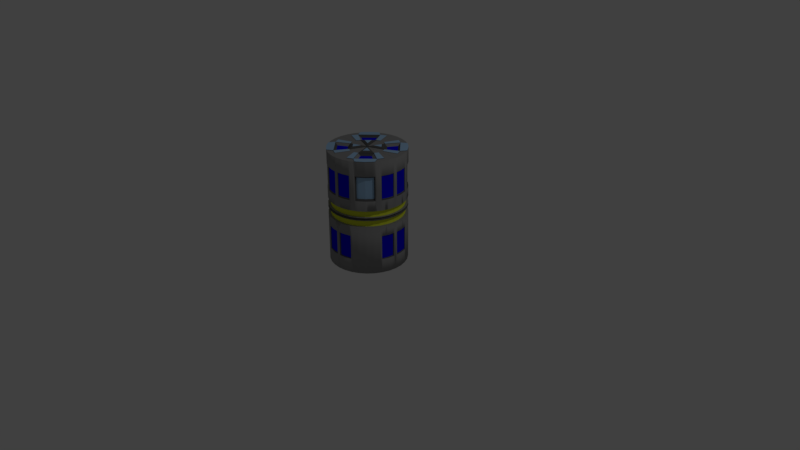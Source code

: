# Source: Barrell.blend  (saved by Blender 2.78.0; exported with 4.5.12 LTS)
import bpy
from mathutils import Matrix  # noqa: F401  (used for matrix-valued properties, if any)

bpy.ops.wm.read_factory_settings(use_empty=True)
scene = bpy.context.scene
scene.name = 'Scene'

# ---- collections
col_collection_1 = bpy.data.collections.new('Collection 1'); scene.collection.children.link(col_collection_1)

# ---- materials (node trees are filled in below, after node groups)
mat_barrellmain = bpy.data.materials.new('BarrellMain')
mat_barrellmain.alpha_threshold = 0.0
mat_barrellmain.use_transparent_shadow = False
mat_barrellmain.diffuse_color = (0.2874, 0.2874, 0.2874, 1.0)
mat_barrellmain.roughness = 0.5
mat_barrelllightblue = bpy.data.materials.new('BarrellLightBLue')
mat_barrelllightblue.alpha_threshold = 0.0
mat_barrelllightblue.use_transparent_shadow = False
mat_barrelllightblue.diffuse_color = (0.3553, 0.5605, 0.8, 1.0)
mat_barrelllightblue.roughness = 0.5
mat_barrelldarkblue = bpy.data.materials.new('BarrellDarkBlue')
mat_barrelldarkblue.alpha_threshold = 0.0
mat_barrelldarkblue.use_transparent_shadow = False
mat_barrelldarkblue.diffuse_color = (0.003436, 0.0, 0.8, 1.0)
mat_barrelldarkblue.roughness = 0.5
mat_barrellyellow = bpy.data.materials.new('BarrellYellow')
mat_barrellyellow.alpha_threshold = 0.0
mat_barrellyellow.use_transparent_shadow = False
mat_barrellyellow.diffuse_color = (0.7249, 0.8, 0.04352, 1.0)
mat_barrellyellow.roughness = 0.5
mat_barrellframe = bpy.data.materials.new('BarrellFrame')
mat_barrellframe.alpha_threshold = 0.0
mat_barrellframe.use_transparent_shadow = False
mat_barrellframe.diffuse_color = (0.1065, 0.1065, 0.1065, 1.0)
mat_barrellframe.roughness = 0.5

# ---- material node trees

# ---- world
world_world = bpy.data.worlds.new('World'); scene.world = world_world
world_world.color = (0.05088, 0.05088, 0.05088)
world_world.use_sun_shadow = False
world_world.sun_shadow_jitter_overblur = 0.0
world_world.cycles.sampling_method = 'MANUAL'

# ---- cameras
cam_camera = bpy.data.cameras.new('Camera')
cam_camera.clip_end = 100.0
cam_camera.lens = 35.0
cam_camera.sensor_width = 32.0
cam_camera.sensor_height = 18.0
cam_camera.ortho_scale = 7.314
cam_camera.dof.focus_distance = 0.0
cam_camera.dof.aperture_fstop = 128.0

# ---- lights
light_lamp = bpy.data.lights.new('Lamp', 'POINT')
light_lamp.transmission_factor = 0.0
light_lamp.cutoff_distance = 30.0
light_lamp.energy = 100.0
light_lamp.shadow_buffer_clip_start = 1.001
light_lamp.shadow_soft_size = 0.1
light_lamp.shadow_maximum_resolution = 0.006
light_lamp.use_absolute_resolution = True

# ---- meshes
me_cylinder = bpy.data.meshes.new('Cylinder')
me_cylinder.from_pydata([(-1.35e-07, -0.9991, -0.01797), (-1.35e-07, -0.9991, 2.982), (-0.1951, -0.9799, -0.01797), (-0.1951, -0.9799, 2.982), (-0.3827, -0.923, -0.01797), (-0.3827, -0.923, 2.982), (-0.5556, -0.8306, -0.01797), (-0.5556, -0.8306, 2.982), (-0.7071, -0.7063, -0.01797), (-0.7071, -0.7063, 2.982), (-0.8315, -0.5547, -0.01797), (-0.8315, -0.5547, 2.982), (-0.9239, -0.3818, -0.01797), (-0.9239, -0.3818, 2.982), (-0.9808, -0.1942, -0.01797), (-0.9808, -0.1942, 2.982), (-1.0, 0.0008527, -0.01797), (-1.0, 0.0008527, 2.982), (1.631e-07, 0.0008523, 2.982), (0.0, 0.0, 0.0), (0.02825, -0.9709, 1.482), (-0.09755, -0.9895, -0.01797), (-0.09755, -0.9895, 2.982), (-0.1668, -0.9517, 1.482), (-0.2889, -0.9515, -0.01797), (-0.2889, -0.9515, 2.982), (-0.3544, -0.8948, 1.482), (-0.4691, -0.8768, -0.01797), (-0.4691, -0.8768, 2.982), (-0.5273, -0.8024, 1.482), (-0.6313, -0.7684, -0.01797), (-0.6313, -0.7684, 2.982), (-0.6789, -0.678, 1.482), (-0.7693, -0.6305, -0.01797), (-0.7693, -0.6305, 2.982), (-0.8032, -0.5265, 1.482), (-0.8777, -0.4683, -0.01797), (-0.8777, -0.4683, 2.982), (-0.8956, -0.3536, 1.482), (-0.9523, -0.288, -0.01797), (-0.9523, -0.288, 2.982), (-0.9525, -0.166, 1.482), (-0.9904, -0.09669, -0.01797), (-0.9904, -0.09669, 2.982), (-0.9718, 0.0291, 1.482), (-0.5, 0.0008525, 2.982), (-1.575e-08, -0.4991, 2.982), (-8.139e-08, -0.4996, 0.0), (-0.5, 0.0004264, 0.0), (-0.9621, -0.06844, 1.482), (-0.9241, -0.2598, 1.482), (-0.8494, -0.44, 1.482), (-0.741, -0.6022, 1.482), (-0.6031, -0.7402, 1.482), (-0.4409, -0.8486, 1.482), (-0.2606, -0.9232, 1.482), (-0.0693, -0.9613, 1.482), (-1.35e-07, -0.9991, 0.732), (-0.1463, -0.9847, -0.01797), (-0.04877, -0.9943, 2.982), (-0.9175, -0.3334, 0.9941), (-0.3358, -0.9373, -0.01797), (-0.242, -0.9657, 2.982), (-0.3827, -0.923, 0.732), (-0.5123, -0.8537, -0.01797), (-0.4259, -0.8999, 2.982), (-0.5556, -0.8306, 0.732), (-0.6692, -0.7373, -0.01797), (-0.5935, -0.7995, 2.982), (-0.7071, -0.7063, 0.732), (-0.8004, -0.5926, -0.01797), (-0.7382, -0.6684, 2.982), (-0.8315, -0.5547, 0.732), (-0.9008, -0.4251, -0.01797), (-0.8546, -0.5115, 2.982), (-0.9239, -0.3818, 0.732), (-0.9666, -0.2411, -0.01797), (-0.9381, -0.3349, 2.982), (-0.364, -0.9137, 2.249), (-0.9952, -0.04792, -0.01797), (-0.9856, -0.1455, 2.982), (-1.0, 0.0008527, 0.732), (-1.35e-07, -0.9991, 2.232), (-0.04877, -0.9943, -0.01797), (-0.1463, -0.9847, 2.982), (-0.3566, -0.9102, 0.9946), (-0.242, -0.9657, -0.01797), (-0.3358, -0.9373, 2.982), (-0.3827, -0.923, 2.232), (-0.4259, -0.8999, -0.01797), (-0.5123, -0.8537, 2.982), (-0.5935, -0.7995, -0.01797), (-0.6692, -0.7373, 2.982), (-0.7382, -0.6684, -0.01797), (-0.8004, -0.5926, 2.982), (-0.8546, -0.5115, -0.01797), (-0.9008, -0.4251, 2.982), (-0.9239, -0.3818, 2.232), (-0.9381, -0.3349, -0.01797), (-0.9666, -0.2411, 2.982), (-0.06401, -0.9662, 0.3769), (-0.9856, -0.1455, -0.01797), (-0.9952, -0.04792, 2.982), (-1.0, 0.0008527, 2.232), (-0.9669, -0.01967, 1.482), (-0.9573, -0.1172, 1.482), (-0.376, -0.9086, 0.7363), (-0.98, -0.05636, 2.594), (-0.9383, -0.2129, 1.482), (-0.9099, -0.3067, 1.482), (-0.06197, -0.9677, 0.7349), (-0.9651, -0.08587, 0.9899), (-0.8725, -0.3968, 1.482), (-0.8263, -0.4832, 1.482), (-0.8777, -0.4683, 0.732), (-0.8777, -0.4683, 2.232), (-0.7721, -0.5644, 1.482), (-0.71, -0.6401, 1.482), (-0.7693, -0.6305, 0.732), (-0.641, -0.7091, 1.482), (-0.5652, -0.7713, 1.482), (-0.6313, -0.7684, 0.732), (-0.4841, -0.8255, 1.482), (-0.3977, -0.8717, 1.482), (-0.4691, -0.8768, 0.732), (-0.4691, -0.8768, 2.232), (-0.3075, -0.909, 1.482), (-0.2137, -0.9375, 1.482), (-0.9366, -0.2666, 0.9928), (-0.1096, -0.9624, 0.9902), (-0.1181, -0.9565, 1.482), (-0.02053, -0.9661, 1.482), (-0.2232, -0.9484, 0.9919), (-0.1244, -0.9726, 2.594), (-0.04877, -0.9943, 2.232), (-0.04877, -0.9943, 0.732), (-0.3342, -0.9166, 0.9941), (-0.1782, -0.9567, 0.9912), (-0.9302, -0.2888, 0.9932), (-0.9594, -0.1544, 0.9909), (-0.4259, -0.8999, 2.232), (-0.4259, -0.8999, 0.732), (-0.5123, -0.8537, 0.732), (-0.5935, -0.7995, 0.732), (-0.6692, -0.7373, 0.732), (-0.7382, -0.6684, 0.732), (-0.8004, -0.5926, 0.732), (-0.8546, -0.5115, 2.232), (-0.8546, -0.5115, 0.732), (-0.9008, -0.4251, 0.732), (-0.98, -0.05636, 2.004), (-0.06393, -0.9662, 0.9896), (-0.9145, -0.3631, 2.249), (-0.3791, -0.9037, 0.3714), (-0.9095, -0.3751, 0.7363), (-0.9952, -0.04792, 0.732), (-0.9952, -0.04792, 2.232), (-0.364, -0.9137, 2.004), (-0.9008, -0.4251, 2.232), (-0.5123, -0.8537, 2.232), (-0.1324, -0.9605, 0.9905), (-0.9493, -0.2224, 0.9919), (-1.35e-07, -0.9991, 1.445), (-0.1951, -0.9799, 1.445), (-0.3827, -0.923, 1.445), (-0.5556, -0.8306, 1.445), (-0.7071, -0.7063, 1.445), (-0.8315, -0.5547, 1.445), (-0.9239, -0.3818, 1.445), (-0.9808, -0.1942, 1.445), (-1.0, 0.0008527, 1.445), (-0.9904, -0.09669, 1.445), (-0.9523, -0.288, 1.445), (-0.8777, -0.4683, 1.445), (-0.7693, -0.6305, 1.445), (-0.6313, -0.7684, 1.445), (-0.4691, -0.8768, 1.445), (-0.2889, -0.9515, 1.445), (-0.09755, -0.9895, 1.445), (-0.04877, -0.9943, 1.445), (-0.1463, -0.9847, 1.445), (-0.242, -0.9657, 1.445), (-0.3358, -0.9373, 1.445), (-0.4259, -0.8999, 1.445), (-0.5123, -0.8537, 1.445), (-0.5935, -0.7995, 1.445), (-0.6692, -0.7373, 1.445), (-0.7382, -0.6684, 1.445), (-0.8004, -0.5926, 1.445), (-0.8546, -0.5115, 1.445), (-0.9008, -0.4251, 1.445), (-0.9381, -0.3349, 1.445), (-0.9666, -0.2411, 1.445), (-0.9856, -0.1455, 1.445), (-0.9952, -0.04792, 1.445), (-1.35e-07, -0.9991, 1.52), (-0.1951, -0.9799, 1.52), (-0.3827, -0.923, 1.52), (-0.5556, -0.8306, 1.52), (-0.7071, -0.7063, 1.52), (-0.8315, -0.5547, 1.52), (-0.9239, -0.3818, 1.52), (-0.9808, -0.1942, 1.52), (-1.0, 0.0008527, 1.52), (-0.9904, -0.09669, 1.52), (-0.9523, -0.288, 1.52), (-0.8777, -0.4683, 1.52), (-0.7693, -0.6305, 1.52), (-0.6313, -0.7684, 1.52), (-0.4691, -0.8768, 1.52), (-0.2889, -0.9515, 1.52), (-0.09755, -0.9895, 1.52), (-0.04877, -0.9943, 1.52), (-0.242, -0.9657, 1.52), (-0.4259, -0.8999, 1.52), (-0.5935, -0.7995, 1.52), (-0.7382, -0.6684, 1.52), (-0.8546, -0.5115, 1.52), (-0.9381, -0.3349, 1.52), (-0.9856, -0.1455, 1.52), (-0.9952, -0.04792, 1.52), (-0.9666, -0.2411, 1.52), (-0.9008, -0.4251, 1.52), (-0.8004, -0.5926, 1.52), (-0.6692, -0.7373, 1.52), (-0.5123, -0.8537, 1.52), (-0.3358, -0.9373, 1.52), (-0.1463, -0.9847, 1.52), (-1.35e-07, -0.9991, 1.266), (-0.1951, -0.9799, 1.266), (-0.3827, -0.923, 1.266), (-0.5556, -0.8306, 1.266), (-0.7071, -0.7063, 1.266), (-0.8315, -0.5547, 1.266), (-0.9239, -0.3818, 1.266), (-0.9808, -0.1942, 1.266), (-1.0, 0.0008527, 1.266), (-0.9904, -0.09669, 1.266), (-0.9523, -0.288, 1.266), (-0.8777, -0.4683, 1.266), (-0.7693, -0.6305, 1.266), (-0.6313, -0.7684, 1.266), (-0.4691, -0.8768, 1.266), (-0.2889, -0.9515, 1.266), (-0.09755, -0.9895, 1.266), (-0.04877, -0.9943, 1.266), (-0.1463, -0.9847, 1.266), (-0.242, -0.9657, 1.266), (-0.3358, -0.9373, 1.266), (-0.4259, -0.8999, 1.266), (-0.5123, -0.8537, 1.266), (-0.5935, -0.7995, 1.266), (-0.6692, -0.7373, 1.266), (-0.7382, -0.6684, 1.266), (-0.8004, -0.5926, 1.266), (-0.8546, -0.5115, 1.266), (-0.9008, -0.4251, 1.266), (-0.9381, -0.3349, 1.266), (-0.9666, -0.2411, 1.266), (-0.9856, -0.1455, 1.266), (-0.9952, -0.04792, 1.266), (-1.35e-07, -0.9991, 1.698), (-0.1951, -0.9799, 1.698), (-0.3827, -0.923, 1.698), (-0.5556, -0.8306, 1.698), (-0.7071, -0.7063, 1.698), (-0.8315, -0.5547, 1.698), (-0.9239, -0.3818, 1.698), (-0.9808, -0.1942, 1.698), (-1.0, 0.0008527, 1.698), (-0.9904, -0.09669, 1.698), (-0.9523, -0.288, 1.698), (-0.8777, -0.4683, 1.698), (-0.7693, -0.6305, 1.698), (-0.6313, -0.7684, 1.698), (-0.4691, -0.8768, 1.698), (-0.2889, -0.9515, 1.698), (-0.09755, -0.9895, 1.698), (-0.04877, -0.9943, 1.698), (-0.242, -0.9657, 1.698), (-0.4259, -0.8999, 1.698), (-0.5935, -0.7995, 1.698), (-0.7382, -0.6684, 1.698), (-0.8546, -0.5115, 1.698), (-0.9381, -0.3349, 1.698), (-0.9856, -0.1455, 1.698), (-0.9952, -0.04792, 1.698), (-0.9666, -0.2411, 1.698), (-0.9008, -0.4251, 1.698), (-0.8004, -0.5926, 1.698), (-0.6692, -0.7373, 1.698), (-0.5123, -0.8537, 1.698), (-0.3358, -0.9373, 1.698), (-0.1463, -0.9847, 1.698), (-1.35e-07, -0.9991, 1.445), (-0.1951, -0.9799, 1.445), (-0.3827, -0.923, 1.445), (-0.5556, -0.8306, 1.445), (-0.7071, -0.7063, 1.445), (-0.8315, -0.5547, 1.445), (-0.9239, -0.3818, 1.445), (-0.9808, -0.1942, 1.445), (-1.0, 0.0008527, 1.445), (-0.9904, -0.09669, 1.445), (-0.9523, -0.288, 1.445), (-0.8777, -0.4683, 1.445), (-0.7693, -0.6305, 1.445), (-0.6313, -0.7684, 1.445), (-0.4691, -0.8768, 1.445), (-0.2889, -0.9515, 1.445), (-0.09755, -0.9895, 1.445), (-0.04877, -0.9943, 1.445), (-0.1463, -0.9847, 1.445), (-0.242, -0.9657, 1.445), (-0.3358, -0.9373, 1.445), (-0.4259, -0.8999, 1.445), (-0.5123, -0.8537, 1.445), (-0.5935, -0.7995, 1.445), (-0.6692, -0.7373, 1.445), (-0.7382, -0.6684, 1.445), (-0.8004, -0.5926, 1.445), (-0.8546, -0.5115, 1.445), (-0.9008, -0.4251, 1.445), (-0.9381, -0.3349, 1.445), (-0.9666, -0.2411, 1.445), (-0.9856, -0.1455, 1.445), (-0.9952, -0.04792, 1.445), (-1.35e-07, -0.9991, 1.52), (-0.1951, -0.9799, 1.52), (-0.3827, -0.923, 1.52), (-0.5556, -0.8306, 1.52), (-0.7071, -0.7063, 1.52), (-0.8315, -0.5547, 1.52), (-0.9239, -0.3818, 1.52), (-0.9808, -0.1942, 1.52), (-1.0, 0.0008527, 1.52), (-0.9904, -0.09669, 1.52), (-0.9523, -0.288, 1.52), (-0.8777, -0.4683, 1.52), (-0.7693, -0.6305, 1.52), (-0.6313, -0.7684, 1.52), (-0.4691, -0.8768, 1.52), (-0.2889, -0.9515, 1.52), (-0.09755, -0.9895, 1.52), (-0.04877, -0.9943, 1.52), (-0.242, -0.9657, 1.52), (-0.4259, -0.8999, 1.52), (-0.5935, -0.7995, 1.52), (-0.7382, -0.6684, 1.52), (-0.8546, -0.5115, 1.52), (-0.9381, -0.3349, 1.52), (-0.9856, -0.1455, 1.52), (-0.9952, -0.04792, 1.52), (-0.9666, -0.2411, 1.52), (-0.9008, -0.4251, 1.52), (-0.8004, -0.5926, 1.52), (-0.6692, -0.7373, 1.52), (-0.5123, -0.8537, 1.52), (-0.3358, -0.9373, 1.52), (-0.1463, -0.9847, 1.52), (-1.35e-07, -0.9991, 1.266), (-0.1951, -0.9799, 1.266), (-0.3827, -0.923, 1.266), (-0.5556, -0.8306, 1.266), (-0.7071, -0.7063, 1.266), (-0.8315, -0.5547, 1.266), (-0.9239, -0.3818, 1.266), (-0.9808, -0.1942, 1.266), (-1.0, 0.0008527, 1.266), (-0.9904, -0.09669, 1.266), (-0.9523, -0.288, 1.266), (-0.8777, -0.4683, 1.266), (-0.7693, -0.6305, 1.266), (-0.6313, -0.7684, 1.266), (-0.4691, -0.8768, 1.266), (-0.2889, -0.9515, 1.266), (-0.09755, -0.9895, 1.266), (-0.04877, -0.9943, 1.266), (-0.1463, -0.9847, 1.266), (-0.242, -0.9657, 1.266), (-0.3358, -0.9373, 1.266), (-0.4259, -0.8999, 1.266), (-0.5123, -0.8537, 1.266), (-0.5935, -0.7995, 1.266), (-0.6692, -0.7373, 1.266), (-0.7382, -0.6684, 1.266), (-0.8004, -0.5926, 1.266), (-0.8546, -0.5115, 1.266), (-0.9008, -0.4251, 1.266), (-0.9381, -0.3349, 1.266), (-0.9666, -0.2411, 1.266), (-0.9856, -0.1455, 1.266), (-0.9952, -0.04792, 1.266), (-1.35e-07, -0.9991, 1.698), (-0.1951, -0.9799, 1.698), (-0.3827, -0.923, 1.698), (-0.5556, -0.8306, 1.698), (-0.7071, -0.7063, 1.698), (-0.8315, -0.5547, 1.698), (-0.9239, -0.3818, 1.698), (-0.9808, -0.1942, 1.698), (-1.0, 0.0008527, 1.698), (-0.9904, -0.09669, 1.698), (-0.9523, -0.288, 1.698), (-0.8777, -0.4683, 1.698), (-0.7693, -0.6305, 1.698), (-0.6313, -0.7684, 1.698), (-0.4691, -0.8768, 1.698), (-0.2889, -0.9515, 1.698), (-0.09755, -0.9895, 1.698), (-0.04877, -0.9943, 1.698), (-0.242, -0.9657, 1.698), (-0.4259, -0.8999, 1.698), (-0.5935, -0.7995, 1.698), (-0.7382, -0.6684, 1.698), (-0.8546, -0.5115, 1.698), (-0.9381, -0.3349, 1.698), (-0.9856, -0.1455, 1.698), (-0.9952, -0.04792, 1.698), (-0.9666, -0.2411, 1.698), (-0.9008, -0.4251, 1.698), (-0.8004, -0.5926, 1.698), (-0.6692, -0.7373, 1.698), (-0.5123, -0.8537, 1.698), (-0.3358, -0.9373, 1.698), (-0.1463, -0.9847, 1.698), (-0.9251, -0.09027, 1.445), (-0.9299, -0.04149, 1.445), (-0.9165, -0.1814, 1.445), (-0.9203, -0.139, 1.445), (-0.8896, -0.269, 1.445), (-0.9038, -0.2221, 1.445), (-0.8633, -0.3567, 1.445), (-0.8754, -0.3159, 1.445), (-0.8198, -0.4374, 1.445), (-0.8429, -0.3941, 1.445), (-0.777, -0.5183, 1.445), (-0.7967, -0.4806, 1.445), (-0.7186, -0.5889, 1.445), (-0.7497, -0.551, 1.445), (-0.6607, -0.6599, 1.445), (-0.6875, -0.6268, 1.445), (-0.5897, -0.7177, 1.445), (-0.6276, -0.6867, 1.445), (-0.5191, -0.7761, 1.445), (-0.5519, -0.7488, 1.445), (-0.4382, -0.819, 1.445), (-0.4814, -0.7959, 1.445), (-0.3576, -0.8624, 1.445), (-0.395, -0.8421, 1.445), (-0.2699, -0.8887, 1.445), (-0.3168, -0.8745, 1.445), (-0.1823, -0.9156, 1.445), (-0.223, -0.903, 1.445), (-0.09112, -0.9243, 1.445), (-0.1399, -0.9195, 1.445), (0.006427, -0.9339, 1.445), (-0.04235, -0.9291, 1.445), (-0.9347, 0.00728, 1.445), (0.006427, -0.9339, 1.698), (0.006427, -0.9339, 1.52), (-0.1823, -0.9156, 1.698), (-0.1823, -0.9156, 1.52), (-0.3576, -0.8624, 1.698), (-0.3576, -0.8624, 1.52), (-0.5191, -0.7761, 1.698), (-0.5191, -0.7761, 1.52), (-0.6607, -0.6599, 1.698), (-0.6607, -0.6599, 1.52), (-0.777, -0.5183, 1.698), (-0.777, -0.5183, 1.52), (-0.8633, -0.3567, 1.698), (-0.8633, -0.3567, 1.52), (-0.9165, -0.1814, 1.698), (-0.9165, -0.1814, 1.52), (-0.9347, 0.00728, 1.698), (-0.9347, 0.00728, 1.52), (-0.9251, -0.09027, 1.698), (-0.9251, -0.09027, 1.52), (-0.8896, -0.269, 1.698), (-0.8896, -0.269, 1.52), (-0.8198, -0.4374, 1.698), (-0.8198, -0.4374, 1.52), (-0.7186, -0.5889, 1.698), (-0.7186, -0.5889, 1.52), (-0.5897, -0.7177, 1.698), (-0.5897, -0.7177, 1.52), (-0.4382, -0.819, 1.698), (-0.4382, -0.819, 1.52), (-0.2699, -0.8887, 1.698), (-0.2699, -0.8887, 1.52), (-0.09112, -0.9243, 1.698), (-0.09112, -0.9243, 1.52), (-0.04235, -0.9291, 1.698), (-0.04235, -0.9291, 1.52), (-0.223, -0.903, 1.698), (-0.223, -0.903, 1.52), (-0.395, -0.8421, 1.698), (-0.395, -0.8421, 1.52), (-0.5519, -0.7488, 1.698), (-0.5519, -0.7488, 1.52), (-0.6875, -0.6268, 1.698), (-0.6875, -0.6268, 1.52), (-0.7967, -0.4806, 1.698), (-0.7967, -0.4806, 1.52), (-0.8754, -0.3159, 1.698), (-0.8754, -0.3159, 1.52), (-0.9203, -0.139, 1.698), (-0.9203, -0.139, 1.52), (-0.9299, -0.04149, 1.698), (-0.9299, -0.04149, 1.52), (-0.9038, -0.2221, 1.698), (-0.9038, -0.2221, 1.52), (-0.8429, -0.3941, 1.698), (-0.8429, -0.3941, 1.52), (-0.7497, -0.551, 1.698), (-0.7497, -0.551, 1.52), (-0.6276, -0.6867, 1.698), (-0.6276, -0.6867, 1.52), (-0.4814, -0.7959, 1.698), (-0.4814, -0.7959, 1.52), (-0.3168, -0.8745, 1.698), (-0.3168, -0.8745, 1.52), (-0.1399, -0.9195, 1.698), (-0.1399, -0.9195, 1.52), (0.006427, -0.9339, 1.266), (-0.1823, -0.9156, 1.266), (-0.3576, -0.8624, 1.266), (-0.5191, -0.7761, 1.266), (-0.6607, -0.6599, 1.266), (-0.777, -0.5183, 1.266), (-0.8633, -0.3567, 1.266), (-0.9165, -0.1814, 1.266), (-0.9347, 0.00728, 1.266), (-0.9251, -0.09027, 1.266), (-0.8896, -0.269, 1.266), (-0.8198, -0.4374, 1.266), (-0.7186, -0.5889, 1.266), (-0.5897, -0.7177, 1.266), (-0.4382, -0.819, 1.266), (-0.2699, -0.8887, 1.266), (-0.09112, -0.9243, 1.266), (-0.04235, -0.9291, 1.266), (-0.1399, -0.9195, 1.266), (-0.223, -0.903, 1.266), (-0.3168, -0.8745, 1.266), (-0.395, -0.8421, 1.266), (-0.4814, -0.7959, 1.266), (-0.5519, -0.7488, 1.266), (-0.6276, -0.6867, 1.266), (-0.6875, -0.6268, 1.266), (-0.7497, -0.551, 1.266), (-0.7967, -0.4806, 1.266), (-0.8429, -0.3941, 1.266), (-0.8754, -0.3159, 1.266), (-0.9038, -0.2221, 1.266), (-0.9203, -0.139, 1.266), (-0.9299, -0.04149, 1.266), (-0.1707, -0.9823, -0.01797), (-0.1951, -0.9799, 0.357), (-0.3592, -0.9301, -0.01797), (-0.2185, -0.9728, 2.982), (-0.3827, -0.923, 0.357), (-0.9239, -0.3818, 0.357), (-0.9737, -0.2177, -0.01797), (-0.931, -0.3584, 2.982), (-0.9808, -0.1942, 0.357), (-0.9832, -0.1699, 2.982), (-0.07316, -0.9919, -0.01797), (-0.1219, -0.9871, 2.982), (-0.2654, -0.9586, -0.01797), (-0.3123, -0.9444, 2.982), (-0.9452, -0.3115, -0.01797), (-0.9594, -0.2646, 2.982), (-0.988, -0.1211, -0.01797), (-0.9928, -0.07231, 2.982), (-0.9904, -0.09669, 0.357), (-0.9523, -0.288, 0.357), (-0.2889, -0.9515, 0.357), (-0.09755, -0.9895, 0.357), (-0.1219, -0.9871, -0.01797), (-0.07316, -0.9919, 2.982), (-0.1951, -0.9799, 0.9992), (-0.3123, -0.9444, -0.01797), (-0.2654, -0.9586, 2.982), (-0.3827, -0.923, 0.9992), (-0.9239, -0.3818, 0.9992), (-0.9594, -0.2646, -0.01797), (-0.9452, -0.3115, 2.982), (-0.9808, -0.1942, 0.9992), (-0.9928, -0.07231, -0.01797), (-0.988, -0.1211, 2.982), (-0.1707, -0.9823, 2.982), (-0.1951, -0.9799, 2.607), (-0.2185, -0.9728, -0.01797), (-0.3592, -0.9301, 2.982), (-0.3827, -0.923, 2.607), (-0.9239, -0.3818, 2.607), (-0.931, -0.3584, -0.01797), (-0.9737, -0.2177, 2.982), (-0.9808, -0.1942, 2.607), (-0.9832, -0.1699, -0.01797), (-0.9904, -0.09669, 0.9992), (-0.9904, -0.09669, 2.607), (-0.9523, -0.288, 0.9992), (-0.9523, -0.288, 2.607), (-0.2889, -0.9515, 0.9992), (-0.2889, -0.9515, 2.607), (-0.09755, -0.9895, 0.9992), (-0.09755, -0.9895, 2.607), (-0.1468, -0.9704, 2.594), (-0.04877, -0.9943, 2.607), (-0.2453, -0.9421, 0.9923), (-0.04877, -0.9943, 0.357), (-0.04877, -0.9943, 0.9992), (-0.3119, -0.923, 0.9936), (-0.2897, -0.9293, 0.9932), (-0.1463, -0.9847, 0.357), (-0.1463, -0.9847, 0.9992), (-0.08673, -0.9643, 0.9899), (-0.2675, -0.9357, 0.9928), (-0.242, -0.9657, 2.607), (-0.9429, -0.2445, 0.9923), (-0.9111, -0.3557, 0.9946), (-0.242, -0.9657, 0.357), (-0.242, -0.9657, 0.9992), (-0.9575, -0.1774, 0.9912), (-0.9556, -0.2003, 0.9915), (-0.3358, -0.9373, 0.357), (-0.3358, -0.9373, 0.9992), (-0.9632, -0.1087, 0.9902), (-0.9145, -0.3631, 2.004), (-0.9381, -0.3349, 2.607), (-0.9671, -0.06308, 0.9896), (-0.05721, -0.9792, 2.594), (-0.9381, -0.3349, 0.357), (-0.9381, -0.3349, 0.9992), (-0.9145, -0.3631, 2.594), (-0.05721, -0.9792, 2.249), (-0.9666, -0.2411, 0.357), (-0.9666, -0.2411, 0.9992), (-0.98, -0.05636, 2.249), (-0.9045, -0.3782, 0.3714), (-0.9856, -0.1455, 2.607), (-0.9047, -0.3781, 0.9951), (-0.364, -0.9137, 2.594), (-0.9856, -0.1455, 0.357), (-0.9856, -0.1455, 0.9992), (-0.379, -0.9038, 0.9951), (-0.9952, -0.04792, 0.357), (-0.9952, -0.04792, 0.9992), (-0.9685, -0.06112, 0.7349), (-0.9952, -0.04792, 2.607), (-0.967, -0.06315, 0.3769), (-0.05721, -0.9792, 2.004), (-0.9666, -0.2411, 2.607), (-0.2012, -0.9548, 0.9915), (-0.1553, -0.9586, 0.9909), (-0.3358, -0.9373, 2.607), (-0.9238, -0.3111, 0.9936), (-0.9613, -0.1316, 0.9905), (-0.1463, -0.9847, 2.607), (-0.988, -0.1211, 1.266), (-0.9737, -0.2177, 1.266), (-0.9452, -0.3115, 1.266), (-0.3592, -0.9301, 1.266), (-0.2654, -0.9586, 1.266), (-0.1707, -0.9823, 1.266), (-0.07316, -0.9919, 1.266), (-0.1219, -0.9871, 1.266), (-0.2185, -0.9728, 1.266), (-0.3123, -0.9444, 1.266), (-0.931, -0.3584, 1.266), (-0.9594, -0.2646, 1.266), (-0.9832, -0.1699, 1.266), (-0.9928, -0.07231, 1.266), (-0.1951, -0.9799, 1.965), (-0.3827, -0.923, 1.965), (-0.9239, -0.3818, 1.965), (-0.9808, -0.1942, 1.965), (-0.9904, -0.09669, 1.965), (-0.9523, -0.288, 1.965), (-0.2889, -0.9515, 1.965), (-0.09755, -0.9895, 1.965), (-0.04877, -0.9943, 1.965), (-0.242, -0.9657, 1.965), (-0.9381, -0.3349, 1.965), (-0.9856, -0.1455, 1.965), (-0.9952, -0.04792, 1.965), (-0.9666, -0.2411, 1.965), (-0.3358, -0.9373, 1.965), (-0.1463, -0.9847, 1.965), (-0.1219, -0.9871, 1.698), (-0.1707, -0.9823, 1.698), (-0.3123, -0.9444, 1.698), (-0.3592, -0.9301, 1.698), (-0.9594, -0.2646, 1.698), (-0.9737, -0.2177, 1.698), (-0.9928, -0.07231, 1.698), (-0.9832, -0.1699, 1.698), (-0.988, -0.1211, 1.698), (-0.931, -0.3584, 1.698), (-0.9452, -0.3115, 1.698), (-0.2185, -0.9728, 1.698), (-0.2654, -0.9586, 1.698), (-0.07316, -0.9919, 1.698), (-0.9928, -0.07231, 0.9992), (-0.9832, -0.1699, 0.9992), (-0.9594, -0.2646, 0.9992), (-0.931, -0.3584, 0.9992), (-0.3123, -0.9444, 0.9992), (-0.2185, -0.9728, 0.9992), (-0.1219, -0.9871, 0.9992), (-0.07316, -0.9919, 0.9992), (-0.1707, -0.9823, 0.9992), (-0.2654, -0.9586, 0.9992), (-0.3592, -0.9301, 0.9992), (-0.9452, -0.3115, 0.9992), (-0.9737, -0.2177, 0.9992), (-0.988, -0.1211, 0.9992), (-0.1219, -0.9871, 2.607), (-0.1219, -0.9871, 1.965), (-0.1707, -0.9823, 1.965), (-0.3123, -0.9444, 2.607), (-0.3123, -0.9444, 1.965), (-0.3592, -0.9301, 1.965), (-0.9594, -0.2646, 2.607), (-0.9594, -0.2646, 1.965), (-0.9737, -0.2177, 1.965), (-0.9928, -0.07231, 2.607), (-0.9928, -0.07231, 1.965), (-0.9928, -0.07231, 0.357), (-0.9832, -0.1699, 0.357), (-0.988, -0.1211, 0.357), (-0.9832, -0.1699, 2.607), (-0.9832, -0.1699, 1.965), (-0.988, -0.1211, 1.965), (-0.9594, -0.2646, 0.357), (-0.9737, -0.2177, 0.357), (-0.931, -0.3584, 0.357), (-0.9452, -0.3115, 0.357), (-0.931, -0.3584, 2.607), (-0.931, -0.3584, 1.965), (-0.9452, -0.3115, 1.965), (-0.3123, -0.9444, 0.357), (-0.3592, -0.9301, 0.357), (-0.2185, -0.9728, 0.357), (-0.2654, -0.9586, 0.357), (-0.2185, -0.9728, 2.607), (-0.2185, -0.9728, 1.965), (-0.2654, -0.9586, 1.965), (-0.1219, -0.9871, 0.357), (-0.1707, -0.9823, 0.357), (-0.07316, -0.9919, 0.357), (-0.07316, -0.9919, 1.965), (-0.07316, -0.9919, 2.607), (-0.2654, -0.9586, 2.607), (-0.9452, -0.3115, 2.607), (-0.988, -0.1211, 2.607), (-0.9737, -0.2177, 2.607), (-0.3592, -0.9301, 2.607), (-0.1707, -0.9823, 2.607), (-0.102, -0.9748, 2.594), (-0.1244, -0.9726, 2.004), (-0.1468, -0.9704, 2.004), (-0.102, -0.9748, 2.004), (-0.1692, -0.9681, 2.004), (-0.1916, -0.9659, 2.004), (-0.2994, -0.9333, 2.594), (-0.3209, -0.9267, 2.594), (-0.2778, -0.9398, 2.594), (-0.2994, -0.9333, 2.004), (-0.3209, -0.9267, 2.004), (-0.2778, -0.9398, 2.004), (-0.3424, -0.9202, 2.004), (-0.9472, -0.2554, 2.594), (-0.9537, -0.2339, 2.594), (-0.9406, -0.277, 2.594), (-0.9472, -0.2554, 2.004), (-0.9537, -0.2339, 2.004), (-0.9406, -0.277, 2.004), (-0.9603, -0.2123, 2.004), (-0.9668, -0.1908, 2.004), (-0.9778, -0.07876, 2.594), (-0.9756, -0.1012, 2.594), (-0.9778, -0.07876, 2.004), (-0.9756, -0.1012, 2.004), (-0.9651, -0.08595, 0.3766), (-0.9632, -0.1088, 0.3763), (-0.9574, -0.1775, 0.3753), (-0.9593, -0.1545, 0.3756), (-0.9555, -0.2004, 0.375), (-0.9612, -0.1316, 0.376), (-0.969, -0.1684, 2.594), (-0.9712, -0.146, 2.594), (-0.9668, -0.1908, 2.594), (-0.969, -0.1684, 2.004), (-0.9712, -0.146, 2.004), (-0.9734, -0.1236, 2.004), (-0.9365, -0.2667, 0.3737), (-0.9428, -0.2446, 0.3742), (-0.9301, -0.2889, 0.3733), (-0.9492, -0.2225, 0.3746), (-0.9109, -0.3558, 0.3719), (-0.9173, -0.3335, 0.3724), (-0.9237, -0.3112, 0.3728), (-0.921, -0.3416, 2.594), (-0.9276, -0.32, 2.594), (-0.921, -0.3416, 2.004), (-0.9276, -0.32, 2.004), (-0.9341, -0.2985, 2.004), (-0.312, -0.9229, 0.3728), (-0.3343, -0.9165, 0.3724), (-0.2898, -0.9292, 0.3733), (-0.3567, -0.9101, 0.3719), (-0.2233, -0.9483, 0.3746), (-0.2454, -0.942, 0.3742), (-0.2013, -0.9547, 0.375), (-0.2676, -0.9356, 0.3737), (-0.2132, -0.9594, 2.594), (-0.2347, -0.9529, 2.594), (-0.1916, -0.9659, 2.594), (-0.2132, -0.9594, 2.004), (-0.2347, -0.9529, 2.004), (-0.2563, -0.9463, 2.004), (-0.1325, -0.9604, 0.376), (-0.1554, -0.9585, 0.3756), (-0.1096, -0.9623, 0.3763), (-0.1783, -0.9566, 0.3753), (-0.0868, -0.9642, 0.3766), (-0.07961, -0.977, 2.004), (-0.07961, -0.977, 2.594), (-0.2563, -0.9463, 2.594), (-0.9341, -0.2985, 2.594), (-0.9734, -0.1236, 2.594), (-0.9603, -0.2123, 2.594), (-0.3424, -0.9202, 2.594), (-0.1692, -0.9681, 2.594), (-0.5745, -0.8151, 2.982), (-0.7227, -0.6873, 2.982), (-0.843, -0.5331, 2.982), (-0.6503, -0.7529, 2.982), (-0.7848, -0.6115, 2.982), (-0.6124, -0.784, 2.982), (-0.7537, -0.6494, 2.982), (-0.534, -0.8422, 2.982), (-0.5556, -0.8306, 2.607), (-0.6882, -0.7218, 2.982), (-0.7071, -0.7063, 2.607), (-0.8159, -0.5737, 2.982), (-0.8315, -0.5547, 2.607), (-0.7693, -0.6305, 2.607), (-0.6313, -0.7684, 2.607), (-0.5935, -0.7995, 2.607), (-0.7382, -0.6684, 2.607), (-0.8546, -0.5115, 2.607), (-0.8004, -0.5926, 2.607), (-0.6692, -0.7373, 2.607), (-0.5123, -0.8537, 2.607), (-0.5556, -0.8306, 1.965), (-0.7071, -0.7063, 1.965), (-0.8315, -0.5547, 1.965), (-0.7693, -0.6305, 1.965), (-0.6313, -0.7684, 1.965), (-0.5935, -0.7995, 1.965), (-0.7382, -0.6684, 1.965), (-0.8546, -0.5115, 1.965), (-0.8004, -0.5926, 1.965), (-0.6692, -0.7373, 1.965), (-0.5123, -0.8537, 1.965), (-0.534, -0.8422, 1.698), (-0.6503, -0.7529, 1.698), (-0.6882, -0.7218, 1.698), (-0.7848, -0.6115, 1.698), (-0.8159, -0.5737, 1.698), (-0.843, -0.5331, 1.698), (-0.7227, -0.6873, 1.698), (-0.7537, -0.6494, 1.698), (-0.5745, -0.8151, 1.698), (-0.6124, -0.784, 1.698), (-0.534, -0.8422, 1.965), (-0.6503, -0.7529, 2.607), (-0.6503, -0.7529, 1.965), (-0.6882, -0.7218, 1.965), (-0.7848, -0.6115, 2.607), (-0.7848, -0.6115, 1.965), (-0.8159, -0.5737, 1.965), (-0.843, -0.5331, 2.607), (-0.843, -0.5331, 1.965), (-0.7227, -0.6873, 2.607), (-0.7227, -0.6873, 1.965), (-0.7537, -0.6494, 1.965), (-0.5745, -0.8151, 2.607), (-0.5745, -0.8151, 1.965), (-0.6124, -0.784, 1.965), (-0.6124, -0.784, 2.607), (-0.7537, -0.6494, 2.607), (-0.8159, -0.5737, 2.607), (-0.6882, -0.7218, 2.607), (-0.534, -0.8422, 2.607), (-0.5381, -0.7747, 2.56), (-0.5381, -0.7747, 2.237), (-0.6685, -0.6677, 2.56), (-0.6685, -0.6677, 2.237), (-0.7756, -0.5373, 2.56), (-0.7756, -0.5373, 2.237), (-0.722, -0.6025, 2.56), (-0.722, -0.6025, 2.237), (-0.6033, -0.7212, 2.56), (-0.6033, -0.7212, 2.237), (-0.587, -0.7346, 2.237), (-0.5544, -0.7613, 2.237), (-0.5707, -0.748, 2.237), (-0.5707, -0.748, 2.56), (-0.7087, -0.6188, 2.237), (-0.6819, -0.6514, 2.237), (-0.6953, -0.6351, 2.237), (-0.6953, -0.6351, 2.56), (-0.7855, -0.5187, 2.237), (-0.7954, -0.5001, 2.237), (-0.7954, -0.5001, 2.56), (-0.7622, -0.5536, 2.237), (-0.7354, -0.5862, 2.237), (-0.7488, -0.5699, 2.237), (-0.7488, -0.5699, 2.56), (-0.6522, -0.6811, 2.237), (-0.6196, -0.7078, 2.237), (-0.6359, -0.6944, 2.237), (-0.6359, -0.6944, 2.56), (-0.5195, -0.7846, 2.237), (-0.5009, -0.7946, 2.56), (-0.5009, -0.7946, 2.237), (-0.5381, -0.7747, 2.007), (-0.6685, -0.6677, 2.007), (-0.7756, -0.5373, 2.007), (-0.722, -0.6025, 2.007), (-0.6033, -0.7212, 2.007), (-0.5707, -0.748, 2.007), (-0.6953, -0.6351, 2.007), (-0.7954, -0.5001, 2.007), (-0.7488, -0.5699, 2.007), (-0.6359, -0.6944, 2.007), (-0.5009, -0.7946, 2.007), (-0.5195, -0.7846, 2.007), (-0.6196, -0.7078, 2.56), (-0.6196, -0.7078, 2.007), (-0.6522, -0.6811, 2.007), (-0.7354, -0.5862, 2.56), (-0.7354, -0.5862, 2.007), (-0.7622, -0.5536, 2.007), (-0.7855, -0.5187, 2.56), (-0.7855, -0.5187, 2.007), (-0.6819, -0.6514, 2.56), (-0.6819, -0.6514, 2.007), (-0.7087, -0.6188, 2.007), (-0.5544, -0.7613, 2.56), (-0.5544, -0.7613, 2.007), (-0.587, -0.7346, 2.007), (-0.587, -0.7346, 2.56), (-0.7087, -0.6188, 2.56), (-0.7622, -0.5536, 2.56), (-0.6522, -0.6811, 2.56), (-0.5195, -0.7846, 2.56), (-0.4861, -0.06682, 2.982), (-0.4325, -0.1671, 2.982), (-0.1679, -0.4317, 2.982), (-0.06767, -0.4852, 2.982), (-0.75, 0.0008526, 2.982), (-7.536e-08, -0.7491, 2.982), (-0.7629, -0.3651, 2.982), (-0.2156, -0.8424, 2.982), (-0.8432, -0.2148, 2.982), (-0.366, -0.762, 2.982), (-0.385, -0.667, 2.93), (-0.2439, -0.4316, 2.93), (-0.4325, -0.243, 2.93), (-0.6679, -0.3842, 2.93), (-0.5745, -0.8151, 2.994), (-0.5556, -0.8306, 2.994), (-0.7227, -0.6873, 2.994), (-0.7071, -0.7063, 2.994), (-0.843, -0.5331, 2.994), (-0.8315, -0.5547, 2.994), (-0.6503, -0.7529, 2.994), (-0.6313, -0.7684, 2.994), (-0.7848, -0.6115, 2.994), (-0.7693, -0.6305, 2.994), (-0.6124, -0.784, 2.994), (-0.5935, -0.7995, 2.994), (-0.7537, -0.6494, 2.994), (-0.7382, -0.6684, 2.994), (-0.534, -0.8422, 2.994), (-0.5123, -0.8537, 2.994), (-0.6882, -0.7218, 2.994), (-0.6692, -0.7373, 2.994), (-0.8159, -0.5737, 2.994), (-0.8004, -0.5926, 2.994), (-0.8546, -0.5115, 2.994), (-0.7629, -0.3651, 2.994), (-0.1679, -0.4317, 2.994), (1.631e-07, 0.0008523, 2.994), (-0.8432, -0.2148, 2.994), (-0.4861, -0.06682, 2.994), (-0.4325, -0.1671, 2.994), (-0.366, -0.762, 2.994), (-0.06767, -0.4852, 2.994), (-0.2156, -0.8424, 2.994), (-0.1849, -0.3095, 3.021), (-0.1052, -0.1044, 3.021), (-0.3103, -0.184, 3.021)], [], [(761, 592, 3, 593), (760, 595, 5, 596), (899, 845, 7, 846), (898, 847, 9, 848), (897, 849, 11, 850), (158, 96, 13, 597, 97), (759, 599, 15, 600), (156, 652, 102, 17, 103), (968, 46, 966, 970), (16, 48, 19, 47, 0, 83, 568, 21, 580, 58, 558, 2, 594, 86, 570, 24, 583, 61, 560, 4, 89, 27, 64, 6, 91, 30, 67, 8, 93, 33, 70, 10, 95, 36, 73, 12, 598, 98, 572, 39, 587, 76, 564, 14, 601, 101, 574, 42, 590, 79), (194, 104, 44, 170), (193, 105, 49, 171), (758, 591, 43, 603), (192, 108, 41, 169), (191, 109, 50, 172), (757, 588, 40, 605), (190, 112, 38, 168), (189, 113, 51, 173), (147, 855, 74, 37, 115), (188, 116, 35, 167), (187, 117, 52, 174), (896, 844, 34, 851), (186, 119, 32, 166), (185, 120, 53, 175), (895, 843, 31, 852), (184, 122, 29, 165), (183, 123, 54, 176), (140, 65, 28, 125), (182, 126, 26, 164), (181, 127, 55, 177), (756, 584, 25, 607), (180, 130, 23, 163), (179, 131, 56, 178), (755, 581, 22, 609), (759, 600, 795, 835), (261, 82, 134, 684, 278), (82, 1, 59, 611, 134), (621, 756, 832, 820), (0, 57, 135, 613, 83), (162, 20, 131, 179), (742, 678, 631, 808), (636, 717, 659, 60), (178, 56, 130, 180), (632, 757, 833, 807), (646, 732, 789, 790), (748, 561, 62, 621), (597, 741, 806, 637), (629, 716, 85, 136), (163, 23, 127, 181), (761, 593, 821, 837), (625, 715, 620, 612), (177, 55, 126, 182), (280, 140, 125, 275), (263, 677, 88, 140, 280), (88, 596, 5, 65, 140), (89, 141, 124, 27), (4, 562, 63, 141, 89), (164, 26, 123, 183), (64, 142, 66, 6), (27, 124, 142, 64), (176, 54, 122, 184), (856, 897, 960, 924), (867, 885, 948, 940), (892, 838, 68, 853), (91, 143, 121, 30), (6, 66, 143, 91), (165, 29, 120, 185), (67, 144, 69, 8), (30, 121, 144, 67), (175, 53, 119, 186), (888, 861, 934, 951), (897, 850, 904, 960), (889, 839, 71, 854), (93, 145, 118, 33), (8, 69, 145, 93), (166, 32, 117, 187), (70, 146, 72, 10), (33, 118, 146, 70), (174, 52, 116, 188), (283, 866, 147, 115, 272), (890, 860, 933, 953), (887, 840, 74, 855), (95, 148, 114, 36), (10, 72, 148, 95), (167, 35, 113, 189), (73, 149, 75, 563, 12), (36, 114, 149, 73), (173, 51, 112, 190), (740, 635, 804, 805), (689, 727, 778, 779), (741, 565, 77, 632), (596, 88, 78, 645), (724, 682, 773, 771), (168, 38, 109, 191), (685, 749, 822, 823), (582, 711, 132, 656), (172, 50, 108, 192), (725, 690, 772, 774), (751, 579, 827, 825), (734, 567, 80, 643), (593, 748, 819, 821), (723, 658, 769, 768), (169, 41, 105, 193), (79, 649, 155, 81, 16), (780, 810, 809, 808, 631, 152, 637, 806, 807, 833, 777, 775, 776, 835, 795, 793, 794, 834, 784, 783, 107, 641, 150, 785, 786, 798, 797, 796, 782, 781, 779, 778), (171, 49, 104, 194), (286, 688, 156, 103, 269), (735, 679, 782, 796), (729, 575, 102, 652), (635, 739, 803, 804), (752, 617, 826, 828), (726, 573, 99, 655), (288, 158, 97, 678, 267), (272, 115, 158, 288), (115, 37, 96, 158), (866, 888, 951, 939), (865, 890, 953, 938), (884, 842, 94, 856), (852, 881, 944, 908), (893, 859, 932, 956), (881, 841, 92, 857), (159, 858, 930, 931), (275, 125, 159, 869, 291), (125, 28, 90, 858, 159), (748, 621, 820, 819), (731, 576, 788, 787), (723, 571, 87, 658), (758, 603, 784, 834), (720, 661, 610, 133), (720, 569, 84, 661), (198, 225, 520, 466), (279, 704, 276, 489, 495), (181, 177, 450, 453), (225, 209, 488, 520), (262, 703, 279, 495, 461), (180, 163, 452, 455), (197, 226, 522, 464), (280, 275, 487, 497), (179, 178, 454, 457), (226, 210, 490, 522), (263, 280, 497, 463), (162, 179, 457, 456), (196, 227, 524, 462), (281, 879, 274, 485, 499), (178, 180, 455, 454), (227, 211, 492, 524), (264, 878, 281, 499, 465), (163, 181, 453, 452), (282, 877, 273, 483, 501), (177, 182, 451, 450), (265, 876, 282, 501, 467), (164, 183, 449, 448), (283, 272, 481, 503), (176, 184, 447, 446), (266, 875, 283, 503, 469), (165, 185, 445, 444), (284, 702, 271, 479, 505), (175, 186, 443, 442), (267, 701, 284, 505, 471), (166, 187, 441, 440), (260, 675, 237, 534, 557), (285, 700, 270, 477, 507), (56, 211, 227, 130), (130, 227, 196, 23), (55, 210, 226, 126), (126, 226, 197, 26), (54, 209, 225, 122), (122, 225, 198, 29), (53, 208, 224, 119), (119, 224, 199, 32), (52, 207, 223, 116), (116, 223, 200, 35), (51, 206, 222, 112), (112, 222, 201, 38), (50, 205, 221, 108), (108, 221, 202, 41), (49, 204, 220, 104), (104, 220, 203, 44), (41, 202, 219, 105), (105, 219, 204, 49), (38, 201, 218, 109), (109, 218, 205, 50), (35, 200, 217, 113), (113, 217, 206, 51), (32, 199, 216, 117), (117, 216, 207, 52), (29, 198, 215, 120), (120, 215, 208, 53), (26, 197, 214, 123), (123, 214, 209, 54), (23, 196, 213, 127), (127, 213, 210, 55), (20, 195, 212, 131), (131, 212, 211, 56), (155, 650, 260, 236, 81), (719, 662, 237, 602), (718, 663, 235, 589), (717, 664, 238, 604), (149, 256, 234, 586, 75), (148, 255, 239, 114), (146, 254, 233, 72), (145, 253, 240, 118), (144, 252, 232, 69), (143, 251, 241, 121), (142, 250, 231, 66), (141, 249, 242, 124), (716, 665, 230, 585), (715, 666, 243, 606), (714, 667, 229, 582), (713, 668, 244, 608), (57, 228, 245, 614, 135), (712, 669, 246, 618), (711, 670, 247, 625), (710, 671, 248, 629), (63, 585, 230, 249, 141), (124, 242, 250, 142), (66, 231, 251, 143), (121, 241, 252, 144), (69, 232, 253, 145), (118, 240, 254, 146), (72, 233, 255, 148), (114, 239, 256, 149), (709, 672, 257, 636), (708, 673, 258, 640), (707, 674, 259, 647), (706, 675, 260, 650), (174, 188, 439, 438), (259, 674, 235, 532, 556), (268, 699, 285, 507, 473), (167, 189, 437, 436), (258, 673, 238, 535, 555), (286, 269, 475, 509), (173, 190, 435, 434), (257, 672, 234, 531, 554), (270, 698, 286, 509, 477), (168, 191, 433, 432), (256, 239, 536, 553), (287, 697, 268, 473, 511), (606, 710, 615, 616), (172, 192, 431, 430), (255, 233, 530, 552), (271, 696, 287, 511, 479), (169, 193, 429, 428), (254, 240, 537, 551), (288, 267, 471, 513), (171, 194, 427, 426), (253, 232, 529, 550), (272, 288, 513, 481), (252, 241, 538, 549), (289, 874, 266, 469, 515), (251, 231, 528, 548), (273, 873, 289, 515, 483), (250, 242, 539, 547), (290, 872, 265, 467, 517), (249, 230, 527, 546), (274, 871, 290, 517, 485), (248, 671, 243, 540, 545), (291, 870, 264, 465, 519), (264, 870, 291, 423, 396), (248, 671, 243, 375, 380), (290, 871, 274, 406, 422), (249, 230, 362, 381), (265, 872, 290, 422, 397), (250, 242, 374, 382), (289, 873, 273, 405, 421), (251, 231, 363, 383), (266, 874, 289, 421, 398), (252, 241, 373, 384), (288, 272, 404, 420), (253, 232, 364, 385), (194, 171, 303, 326), (267, 288, 420, 399), (254, 240, 372, 386), (193, 169, 301, 325), (287, 696, 271, 403, 419), (255, 233, 365, 387), (192, 172, 304, 324), (268, 697, 287, 419, 400), (256, 239, 371, 388), (191, 168, 300, 323), (286, 698, 270, 402, 418), (257, 672, 234, 366, 389), (190, 173, 305, 322), (269, 286, 418, 401), (258, 673, 238, 370, 390), (189, 167, 299, 321), (285, 699, 268, 400, 417), (259, 674, 235, 367, 391), (188, 174, 306, 320), (270, 700, 285, 417, 402), (260, 675, 237, 369, 392), (187, 166, 298, 319), (284, 701, 267, 399, 416), (186, 175, 307, 318), (271, 702, 284, 416, 403), (185, 165, 297, 317), (283, 875, 266, 398, 415), (184, 176, 308, 316), (272, 283, 415, 404), (183, 164, 296, 315), (282, 876, 265, 397, 414), (182, 177, 309, 314), (273, 877, 282, 414, 405), (181, 163, 295, 313), (281, 878, 264, 396, 413), (227, 211, 343, 359), (180, 178, 310, 312), (274, 879, 281, 413, 406), (196, 227, 359, 328), (179, 162, 294, 311), (280, 263, 395, 412), (226, 210, 342, 358), (178, 179, 311, 310), (275, 280, 412, 407), (197, 226, 358, 329), (163, 180, 312, 295), (279, 703, 262, 394, 411), (225, 209, 341, 357), (177, 181, 313, 309), (276, 704, 279, 411, 408), (198, 225, 357, 330), (164, 182, 314, 296), (278, 261, 393, 410), (224, 208, 340, 356), (176, 183, 315, 308), (277, 705, 278, 410, 409), (199, 224, 356, 331), (165, 184, 316, 297), (223, 207, 339, 355), (175, 185, 317, 307), (200, 223, 355, 332), (166, 186, 318, 298), (222, 206, 338, 354), (174, 187, 319, 306), (201, 222, 354, 333), (167, 188, 320, 299), (221, 205, 337, 353), (173, 189, 321, 305), (202, 221, 353, 334), (168, 190, 322, 300), (236, 260, 392, 368), (220, 204, 336, 352), (172, 191, 323, 304), (237, 662, 259, 391, 369), (203, 220, 352, 335), (169, 192, 324, 301), (235, 663, 258, 390, 367), (219, 202, 334, 351), (171, 193, 325, 303), (238, 664, 257, 389, 370), (204, 219, 351, 336), (170, 194, 326, 302), (234, 256, 388, 366), (218, 201, 333, 350), (239, 255, 387, 371), (205, 218, 350, 337), (233, 254, 386, 365), (217, 200, 332, 349), (240, 253, 385, 372), (206, 217, 349, 338), (232, 252, 384, 364), (216, 199, 331, 348), (241, 251, 383, 373), (207, 216, 348, 339), (231, 250, 382, 363), (215, 198, 330, 347), (242, 249, 381, 374), (208, 215, 347, 340), (230, 665, 248, 380, 362), (214, 197, 329, 346), (243, 666, 247, 379, 375), (209, 214, 346, 341), (293, 692, 277, 409, 425), (229, 667, 246, 378, 361), (213, 196, 328, 345), (262, 693, 293, 425, 394), (244, 668, 245, 377, 376), (210, 213, 345, 342), (292, 694, 276, 408, 424), (245, 228, 360, 377), (212, 195, 327, 344), (263, 695, 292, 424, 395), (246, 669, 244, 376, 378), (211, 212, 344, 343), (291, 275, 407, 423), (247, 670, 229, 361, 379), (534, 426, 427, 557), (532, 428, 429, 556), (535, 430, 431, 555), (531, 432, 433, 554), (536, 434, 435, 553), (530, 436, 437, 552), (537, 438, 439, 551), (529, 440, 441, 550), (538, 442, 443, 549), (528, 444, 445, 548), (539, 446, 447, 547), (527, 448, 449, 546), (540, 450, 451, 545), (526, 452, 453, 544), (541, 454, 455, 543), (525, 456, 457, 542), (542, 457, 454, 541), (543, 455, 452, 526), (544, 453, 450, 540), (545, 451, 448, 527), (546, 449, 446, 539), (547, 447, 444, 528), (548, 445, 442, 538), (549, 443, 440, 529), (550, 441, 438, 537), (551, 439, 436, 530), (552, 437, 434, 536), (553, 435, 432, 531), (554, 433, 430, 535), (555, 431, 428, 532), (556, 429, 426, 534), (557, 427, 458, 533), (492, 491, 523, 524), (524, 523, 461, 462), (490, 489, 521, 522), (522, 521, 463, 464), (488, 487, 519, 520), (520, 519, 465, 466), (486, 485, 517, 518), (518, 517, 467, 468), (484, 483, 515, 516), (516, 515, 469, 470), (482, 481, 513, 514), (514, 513, 471, 472), (480, 479, 511, 512), (512, 511, 473, 474), (478, 477, 509, 510), (510, 509, 475, 476), (474, 473, 507, 508), (508, 507, 477, 478), (472, 471, 505, 506), (506, 505, 479, 480), (470, 469, 503, 504), (504, 503, 481, 482), (468, 467, 501, 502), (502, 501, 483, 484), (466, 465, 499, 500), (500, 499, 485, 486), (464, 463, 497, 498), (498, 497, 487, 488), (462, 461, 495, 496), (496, 495, 489, 490), (460, 459, 493, 494), (494, 493, 491, 492), (182, 164, 448, 451), (261, 278, 493, 459), (224, 208, 486, 518), (183, 176, 446, 449), (278, 705, 277, 491, 493), (199, 224, 518, 468), (184, 165, 444, 447), (223, 207, 484, 516), (185, 175, 442, 445), (200, 223, 516, 470), (186, 166, 440, 443), (222, 206, 482, 514), (187, 174, 438, 441), (201, 222, 514, 472), (188, 167, 436, 439), (221, 205, 480, 512), (189, 173, 434, 437), (202, 221, 512, 474), (190, 168, 432, 435), (236, 260, 557, 533), (220, 204, 478, 510), (191, 172, 430, 433), (237, 662, 259, 556, 534), (203, 220, 510, 476), (192, 169, 428, 431), (235, 663, 258, 555, 532), (219, 202, 474, 508), (193, 171, 426, 429), (238, 664, 257, 554, 535), (204, 219, 508, 478), (194, 170, 458, 427), (234, 256, 553, 531), (218, 201, 472, 506), (602, 237, 675, 706), (239, 255, 552, 536), (205, 218, 506, 480), (233, 254, 551, 530), (217, 200, 470, 504), (240, 253, 550, 537), (206, 217, 504, 482), (232, 252, 549, 529), (216, 199, 468, 502), (241, 251, 548, 538), (207, 216, 502, 484), (231, 250, 547, 528), (215, 198, 466, 500), (242, 249, 546, 539), (208, 215, 500, 486), (230, 665, 248, 545, 527), (214, 197, 464, 498), (765, 830, 654, 638, 634, 831, 762, 133, 610, 837, 821, 819, 820, 832, 770, 768, 769, 836, 645, 78, 157, 774, 772, 771, 773, 824, 823, 822, 767, 766, 764, 763), (243, 666, 247, 544, 540), (209, 214, 498, 488), (277, 692, 293, 523, 491), (229, 667, 246, 543, 526), (213, 196, 462, 496), (293, 693, 262, 461, 523), (244, 668, 245, 542, 541), (210, 213, 496, 490), (276, 694, 292, 521, 489), (245, 228, 525, 542), (212, 195, 460, 494), (292, 695, 263, 463, 521), (246, 669, 244, 541, 543), (211, 212, 494, 492), (275, 291, 519, 487), (247, 670, 229, 526, 544), (801, 805, 804, 803, 642, 154, 644, 623, 60, 659, 138, 128, 622, 161, 627, 626, 139, 660, 630, 111, 633, 651, 653, 787, 788, 792, 790, 789, 791, 802, 800, 799), (607, 723, 768, 770), (589, 235, 674, 707), (639, 737, 799, 800), (88, 677, 157, 78), (604, 238, 673, 708), (682, 750, 824, 773), (711, 625, 612, 132), (586, 234, 672, 709), (741, 632, 807, 806), (683, 754, 830, 765), (606, 243, 671, 710), (686, 742, 808, 809), (755, 609, 762, 831), (582, 229, 670, 711), (681, 743, 810, 780), (756, 607, 770, 832), (608, 244, 669, 712), (718, 589, 627, 161), (155, 649, 653, 651), (614, 245, 668, 713), (611, 755, 831, 634), (688, 730, 785, 150), (618, 246, 667, 714), (754, 684, 654, 830), (729, 652, 107, 783), (625, 247, 666, 715), (97, 597, 637, 152), (679, 728, 781, 782), (629, 248, 665, 716), (712, 618, 657, 160), (750, 685, 823, 824), (636, 257, 664, 717), (736, 687, 797, 798), (652, 156, 641, 107), (640, 258, 663, 718), (661, 761, 837, 610), (710, 629, 136, 615), (647, 259, 662, 719), (589, 707, 626, 627), (609, 720, 133, 762), (609, 22, 569, 720), (692, 721, 691, 293), (277, 683, 721, 692), (576, 733, 792, 788), (693, 722, 676, 262), (293, 691, 722, 693), (643, 758, 834, 794), (757, 605, 777, 833), (585, 63, 106, 648), (607, 25, 571, 723), (694, 724, 690, 292), (276, 682, 724, 694), (744, 578, 813, 811), (695, 725, 677, 263), (292, 690, 725, 695), (640, 718, 161, 622), (714, 582, 656, 137), (156, 688, 150, 641), (605, 40, 573, 726), (696, 727, 689, 287), (271, 681, 727, 696), (577, 740, 805, 801), (697, 728, 679, 268), (287, 689, 728, 697), (605, 726, 775, 777), (677, 725, 774, 157), (566, 738, 802, 791), (603, 43, 575, 729), (698, 730, 688, 286), (270, 680, 730, 698), (608, 712, 160, 129), (590, 731, 649, 79), (42, 576, 731, 590), (827, 829, 100, 110, 151, 619, 129, 160, 657, 137, 656, 132, 612, 620, 616, 615, 136, 85, 648, 106, 153, 814, 812, 811, 813, 818, 816, 815, 817, 828, 826, 825), (601, 732, 646, 101), (14, 566, 732, 601), (680, 736, 798, 786), (574, 733, 576, 42), (101, 646, 733, 574), (650, 155, 651, 633), (713, 608, 129, 619), (614, 713, 619, 151), (600, 15, 567, 734), (699, 735, 687, 285), (268, 679, 735, 699), (726, 655, 776, 775), (700, 736, 680, 270), (285, 687, 736, 700), (738, 639, 800, 802), (587, 737, 639, 76), (39, 577, 737, 587), (737, 577, 801, 799), (564, 738, 566, 14), (76, 639, 738, 564), (749, 676, 767, 822), (598, 739, 635, 98), (12, 563, 739, 598), (690, 724, 771, 772), (572, 740, 577, 39), (98, 635, 740, 572), (678, 97, 152, 631), (618, 714, 137, 657), (739, 563, 642, 803), (597, 13, 565, 741), (701, 742, 686, 284), (267, 678, 742, 701), (135, 614, 151, 110), (702, 743, 681, 271), (284, 686, 743, 702), (727, 681, 780, 778), (583, 744, 628, 61), (24, 578, 744, 583), (728, 689, 779, 781), (560, 745, 562, 4), (61, 628, 745, 560), (715, 606, 616, 620), (594, 746, 624, 86), (2, 559, 746, 594), (603, 729, 783, 784), (570, 747, 578, 24), (86, 624, 747, 570), (716, 585, 648, 85), (647, 719, 660, 139), (732, 566, 791, 789), (593, 3, 561, 748), (703, 749, 685, 279), (262, 676, 749, 703), (562, 745, 814, 153), (704, 750, 682, 276), (279, 685, 750, 704), (719, 602, 630, 660), (580, 751, 617, 58), (21, 579, 751, 580), (730, 680, 786, 785), (558, 752, 559, 2), (58, 617, 752, 558), (717, 604, 138, 659), (568, 753, 579, 21), (83, 613, 753, 568), (743, 686, 809, 810), (705, 754, 683, 277), (278, 684, 754, 705), (624, 746, 815, 816), (746, 559, 817, 815), (733, 646, 790, 792), (611, 59, 581, 755), (706, 650, 633, 111), (602, 706, 111, 630), (621, 62, 584, 756), (753, 613, 100, 829), (579, 753, 829, 827), (632, 77, 588, 757), (617, 751, 825, 826), (134, 611, 634, 638), (643, 80, 591, 758), (684, 134, 638, 654), (559, 752, 828, 817), (655, 99, 599, 759), (649, 731, 787, 653), (628, 744, 811, 812), (658, 87, 595, 760), (745, 628, 812, 814), (707, 647, 139, 626), (661, 84, 592, 761), (722, 691, 764, 766), (655, 759, 835, 776), (708, 640, 622, 128), (691, 721, 763, 764), (604, 708, 128, 138), (734, 643, 794, 793), (721, 683, 765, 763), (613, 135, 110, 100), (578, 747, 818, 813), (600, 734, 793, 795), (63, 562, 153, 106), (760, 596, 645, 836), (747, 624, 816, 818), (75, 586, 644, 154), (563, 75, 154, 642), (658, 760, 836, 769), (709, 636, 60, 623), (676, 722, 766, 767), (586, 709, 623, 644), (687, 735, 796, 797), (870, 880, 859, 264), (291, 869, 880, 870), (881, 857, 928, 944), (851, 884, 947, 906), (864, 893, 956, 937), (852, 31, 841, 881), (871, 882, 868, 290), (274, 863, 882, 871), (854, 896, 959, 917), (872, 883, 860, 265), (290, 868, 883, 872), (884, 856, 924, 947), (869, 159, 931, 942), (850, 887, 950, 904), (851, 34, 842, 884), (873, 885, 867, 289), (273, 862, 885, 873), (896, 851, 906, 959), (874, 886, 861, 266), (289, 867, 886, 874), (855, 147, 919, 920), (858, 899, 962, 930), (887, 855, 920, 950), (850, 11, 840, 887), (875, 888, 866, 283), (266, 861, 888, 875), (880, 869, 942, 943), (899, 846, 900, 962), (846, 892, 955, 900), (848, 9, 839, 889), (876, 890, 865, 282), (265, 860, 890, 876), (859, 880, 943, 932), (877, 891, 862, 273), (282, 865, 891, 877), (883, 868, 941, 946), (892, 853, 913, 955), (147, 866, 939, 919), (846, 7, 838, 892), (878, 893, 864, 281), (264, 859, 893, 878), (853, 895, 958, 913), (879, 894, 863, 274), (281, 864, 894, 879), (860, 883, 946, 933), (886, 867, 940, 949), (895, 852, 908, 958), (853, 68, 843, 895), (857, 898, 961, 928), (861, 886, 949, 934), (854, 71, 844, 896), (848, 889, 952, 902), (898, 848, 902, 961), (856, 94, 849, 897), (891, 865, 938, 954), (889, 854, 917, 952), (857, 92, 847, 898), (882, 863, 936, 945), (862, 891, 954, 935), (858, 90, 845, 899), (957, 910, 909, 936), (956, 911, 912, 937), (954, 914, 907, 935), (953, 915, 916, 938), (951, 918, 919, 939), (949, 921, 905, 934), (948, 922, 923, 940), (946, 925, 903, 933), (945, 926, 927, 941), (943, 929, 901, 932), (942, 931, 929, 943), (926, 944, 928, 927), (909, 908, 944, 926), (936, 909, 926, 945), (941, 927, 925, 946), (922, 947, 924, 923), (907, 906, 947, 922), (935, 907, 922, 948), (940, 923, 921, 949), (918, 950, 920, 919), (905, 904, 950, 918), (934, 905, 918, 951), (915, 952, 917, 916), (903, 902, 952, 915), (933, 903, 915, 953), (938, 916, 914, 954), (911, 955, 913, 912), (901, 900, 955, 911), (932, 901, 911, 956), (937, 912, 910, 957), (910, 958, 908, 909), (912, 913, 958, 910), (914, 959, 906, 907), (916, 917, 959, 914), (921, 960, 904, 905), (923, 924, 960, 921), (925, 961, 902, 903), (927, 928, 961, 925), (929, 962, 900, 901), (931, 930, 962, 929), (863, 894, 957, 936), (885, 862, 935, 948), (868, 882, 945, 941), (894, 864, 937, 957), (964, 18, 963), (971, 963, 45, 967), (966, 18, 965), (92, 841, 983, 994), (969, 972, 973, 976), (74, 840, 981, 997), (964, 963, 1002, 1003), (45, 963, 18), (966, 46, 18), (74, 969, 971, 13, 96, 37), (5, 970, 972, 90, 28, 65), (71, 839, 979, 990), (13, 971, 967, 17, 102, 575, 43, 591, 80, 567, 15, 599, 99, 573, 40, 588, 77, 565), (1, 968, 970, 5, 595, 87, 571, 25, 584, 62, 561, 3, 592, 84, 569, 22, 581, 59), (973, 974, 975, 976), (965, 964, 975, 974), (972, 965, 974, 973), (964, 969, 976, 975), (1003, 999, 1007, 1009), (1006, 1005, 999, 1004), (998, 1003, 1002, 1001), (992, 1004, 998, 997, 981, 982, 995, 996, 985, 986, 989, 990, 979, 980, 993, 994, 983, 984, 987, 988, 977, 978, 991), (844, 71, 990, 989), (94, 842, 985, 996), (838, 7, 978, 977), (31, 843, 987, 984), (969, 74, 997, 998), (34, 844, 989, 986), (969, 964, 1003, 998), (965, 18, 1000, 999), (841, 31, 984, 983), (7, 845, 991, 978), (970, 966, 1005, 1006), (839, 9, 980, 979), (963, 971, 1001, 1002), (9, 847, 993, 980), (90, 972, 1004, 992), (845, 90, 992, 991), (18, 964, 1003, 1000), (842, 34, 986, 985), (971, 969, 998, 1001), (840, 11, 982, 981), (965, 972, 1004, 999), (11, 849, 995, 982), (972, 970, 1006, 1004), (847, 92, 994, 993), (972, 969, 998, 1004), (964, 965, 999, 1003), (68, 838, 977, 988), (849, 94, 996, 995), (966, 965, 999, 1005), (843, 68, 988, 987), (1007, 1008, 1009), (1000, 1003, 1009, 1008), (999, 1000, 1008, 1007)])
me_cylinder.polygons.foreach_set('use_smooth', [1, 1, 1, 1, 1, 1, 1, 1, 0, 0, 0, 0, 1, 0, 0, 1, 0, 0, 1, 0, 0, 1, 0, 0, 1, 0, 0, 1, 0, 0, 1, 0, 0, 1, 0, 1, 1, 0, 1, 0, 0, 0, 0, 0, 0, 1, 0, 0, 0, 0, 0, 0, 1, 1, 1, 1, 1, 0, 1, 1, 0, 0, 0, 1, 1, 1, 0, 1, 1, 0, 0, 0, 1, 1, 1, 0, 1, 1, 0, 1, 0, 1, 1, 1, 0, 1, 1, 0, 0, 0, 1, 0, 0, 0, 0, 0, 0, 0, 0, 1, 0, 0, 0, 1, 0, 0, 1, 0, 1, 0, 0, 1, 1, 1, 1, 0, 0, 1, 0, 0, 1, 0, 1, 1, 0, 0, 1, 0, 0, 1, 0, 0, 0, 0, 0, 0, 0, 0, 0, 0, 0, 0, 0, 0, 0, 0, 0, 0, 0, 0, 0, 0, 0, 0, 0, 0, 0, 0, 0, 0, 0, 0, 0, 0, 0, 0, 0, 0, 0, 0, 0, 0, 0, 0, 0, 0, 0, 0, 0, 0, 0, 0, 0, 0, 0, 0, 0, 0, 0, 0, 0, 0, 0, 0, 1, 1, 1, 1, 1, 1, 1, 1, 1, 1, 1, 1, 1, 1, 1, 1, 1, 1, 1, 1, 1, 1, 1, 1, 1, 1, 1, 1, 1, 1, 1, 1, 0, 0, 0, 0, 0, 0, 0, 0, 0, 0, 0, 0, 0, 0, 0, 0, 0, 0, 0, 0, 0, 0, 0, 0, 0, 0, 0, 0, 0, 0, 0, 0, 0, 0, 0, 0, 0, 0, 0, 0, 0, 0, 0, 0, 0, 0, 0, 0, 0, 0, 0, 0, 0, 0, 0, 0, 0, 0, 0, 0, 0, 0, 0, 0, 0, 0, 0, 0, 0, 0, 0, 0, 0, 0, 0, 0, 0, 0, 0, 0, 0, 0, 0, 0, 0, 0, 0, 0, 0, 0, 0, 0, 0, 0, 0, 0, 0, 0, 0, 0, 0, 0, 0, 0, 0, 0, 0, 0, 0, 0, 0, 0, 0, 0, 0, 0, 0, 0, 0, 0, 0, 0, 0, 0, 0, 0, 0, 0, 0, 0, 0, 0, 0, 0, 0, 0, 0, 0, 0, 0, 0, 0, 0, 0, 0, 0, 0, 0, 0, 0, 0, 0, 0, 0, 0, 0, 0, 0, 0, 0, 1, 1, 1, 1, 1, 1, 1, 1, 1, 1, 1, 1, 1, 1, 1, 1, 1, 1, 1, 1, 1, 1, 1, 1, 1, 1, 1, 1, 1, 1, 1, 1, 1, 1, 1, 1, 1, 1, 1, 1, 1, 1, 1, 1, 1, 1, 1, 1, 1, 1, 1, 1, 1, 1, 1, 1, 1, 1, 1, 1, 1, 1, 1, 1, 0, 0, 0, 0, 0, 0, 0, 0, 0, 0, 0, 0, 0, 0, 0, 0, 0, 0, 0, 0, 0, 0, 0, 0, 0, 0, 0, 0, 0, 0, 0, 0, 0, 1, 0, 0, 0, 0, 0, 0, 0, 0, 0, 0, 0, 0, 0, 0, 0, 0, 0, 0, 0, 0, 0, 0, 0, 0, 0, 0, 0, 0, 0, 0, 0, 0, 0, 0, 0, 1, 0, 0, 1, 0, 0, 1, 0, 0, 1, 0, 0, 1, 0, 0, 1, 0, 0, 1, 0, 0, 1, 0, 0, 1, 0, 0, 1, 0, 0, 1, 0, 0, 1, 0, 0, 1, 0, 0, 1, 1, 1, 0, 1, 1, 0, 0, 0, 1, 1, 1, 0, 1, 1, 0, 0, 0, 1, 1, 1, 0, 1, 1, 0, 0, 0, 1, 1, 1, 0, 1, 1, 0, 1, 1, 0, 1, 1, 0, 0, 0, 1, 1, 1, 0, 1, 1, 0, 1, 1, 0, 1, 1, 0, 1, 1, 0, 1, 1, 0, 0, 0, 1, 1, 1, 0, 1, 1, 0, 1, 1, 0, 1, 1, 0, 1, 1, 0, 1, 1, 0, 0, 0, 1, 1, 1, 0, 1, 1, 0, 1, 1, 0, 1, 1, 0, 1, 1, 0, 1, 1, 0, 0, 0, 1, 0, 0, 1, 0, 0, 1, 0, 0, 1, 0, 0, 1, 0, 0, 1, 0, 0, 1, 0, 0, 0, 0, 0, 0, 0, 0, 0, 0, 0, 0, 0, 0, 0, 0, 0, 0, 0, 0, 1, 1, 0, 0, 0, 1, 1, 1, 0, 1, 1, 0, 0, 0, 1, 1, 1, 0, 1, 1, 0, 0, 0, 1, 1, 1, 0, 0, 0, 1, 1, 1, 0, 1, 1, 0, 0, 0, 1, 1, 1, 0, 1, 1, 0, 0, 0, 1, 0, 0, 1, 0, 0, 1, 0, 0, 1, 0, 0, 1, 0, 0, 0, 0, 0, 0, 0, 0, 0, 0, 0, 0, 0, 0, 0, 0, 0, 0, 0, 0, 0, 0, 0, 0, 0, 0, 0, 0, 0, 0, 0, 0, 0, 0, 0, 0, 0, 0, 0, 0, 0, 0, 0, 0, 0, 0, 0, 0, 0, 0, 0, 0, 0, 0, 0, 0, 0, 0, 0, 0, 0, 0, 0, 0, 0, 0, 0, 0, 0, 0, 0, 0, 0, 0, 0, 0, 0, 0, 0, 0, 0, 0, 0, 0, 0, 0, 0, 0, 0, 0, 0, 0, 0, 0, 0, 0, 1, 0, 0])
me_cylinder.polygons.foreach_set('material_index', [0, 0, 0, 0, 0, 0, 0, 0, 0, 0, 4, 4, 0, 4, 4, 0, 4, 4, 0, 4, 4, 0, 4, 4, 0, 4, 4, 0, 4, 4, 0, 4, 4, 0, 4, 0, 0, 4, 0, 4, 4, 4, 4, 4, 4, 0, 4, 4, 4, 4, 4, 4, 0, 0, 0, 0, 0, 4, 0, 0, 4, 4, 4, 0, 0, 0, 4, 0, 0, 4, 4, 4, 0, 0, 0, 4, 0, 0, 4, 0, 4, 0, 0, 0, 4, 0, 0, 4, 4, 4, 0, 4, 4, 4, 4, 4, 4, 4, 4, 0, 4, 4, 4, 0, 2, 4, 0, 4, 0, 4, 4, 0, 0, 0, 0, 4, 4, 0, 4, 4, 0, 4, 0, 0, 4, 4, 0, 4, 4, 0, 0, 0, 0, 0, 0, 0, 0, 0, 0, 0, 0, 0, 0, 0, 0, 0, 0, 0, 0, 0, 0, 0, 0, 0, 0, 0, 0, 0, 0, 0, 0, 0, 4, 4, 4, 4, 4, 4, 4, 4, 4, 4, 4, 4, 4, 4, 4, 4, 4, 4, 4, 4, 4, 4, 4, 4, 4, 4, 4, 4, 4, 4, 4, 4, 0, 0, 0, 0, 0, 0, 0, 0, 0, 0, 0, 0, 0, 0, 0, 0, 0, 0, 0, 0, 0, 0, 0, 0, 0, 0, 0, 0, 0, 0, 0, 0, 0, 0, 0, 0, 0, 0, 0, 0, 0, 0, 0, 0, 4, 0, 0, 0, 0, 0, 0, 0, 0, 0, 0, 0, 0, 0, 0, 0, 0, 0, 0, 0, 0, 0, 0, 0, 0, 0, 0, 0, 0, 0, 0, 0, 0, 0, 0, 0, 0, 0, 0, 0, 0, 0, 0, 0, 0, 0, 0, 0, 0, 0, 0, 0, 0, 0, 0, 0, 0, 0, 0, 0, 0, 0, 0, 0, 0, 0, 0, 0, 0, 0, 0, 0, 0, 0, 0, 0, 0, 0, 0, 0, 0, 0, 0, 0, 0, 0, 0, 0, 0, 0, 0, 0, 0, 0, 0, 0, 0, 0, 0, 0, 0, 0, 0, 0, 0, 0, 0, 0, 0, 0, 0, 0, 0, 0, 0, 0, 0, 0, 0, 0, 0, 0, 0, 0, 0, 0, 0, 0, 0, 0, 0, 0, 0, 0, 0, 0, 0, 0, 0, 0, 0, 0, 0, 0, 0, 0, 0, 0, 3, 3, 3, 3, 3, 3, 3, 3, 3, 3, 3, 3, 3, 3, 3, 3, 3, 3, 3, 3, 3, 3, 3, 3, 3, 3, 3, 3, 3, 3, 3, 3, 3, 3, 3, 3, 3, 3, 3, 3, 3, 3, 3, 3, 3, 3, 3, 3, 3, 3, 3, 3, 3, 3, 3, 3, 3, 3, 3, 3, 3, 3, 3, 3, 0, 0, 0, 0, 0, 0, 0, 0, 0, 0, 0, 0, 0, 0, 0, 0, 0, 0, 0, 0, 0, 0, 0, 0, 0, 0, 0, 0, 0, 0, 0, 0, 0, 0, 0, 0, 0, 0, 0, 0, 0, 0, 0, 0, 0, 0, 0, 0, 0, 0, 2, 0, 0, 0, 0, 0, 0, 0, 0, 0, 0, 0, 0, 0, 0, 0, 0, 2, 4, 0, 4, 4, 0, 4, 4, 0, 4, 4, 0, 4, 4, 0, 4, 4, 0, 4, 4, 0, 4, 4, 0, 4, 4, 0, 4, 4, 0, 4, 4, 0, 4, 4, 0, 4, 4, 0, 4, 4, 0, 0, 0, 4, 0, 0, 4, 4, 4, 0, 0, 0, 4, 0, 0, 4, 4, 4, 0, 0, 0, 4, 0, 0, 4, 4, 4, 0, 0, 0, 4, 0, 0, 2, 0, 0, 4, 0, 0, 4, 4, 4, 0, 0, 0, 4, 0, 0, 4, 0, 0, 4, 0, 0, 4, 0, 0, 4, 0, 0, 4, 4, 4, 0, 0, 0, 4, 0, 0, 4, 0, 0, 4, 0, 0, 4, 0, 0, 4, 0, 0, 4, 4, 4, 0, 0, 0, 4, 0, 0, 4, 0, 0, 4, 0, 0, 4, 0, 0, 4, 0, 0, 4, 4, 4, 0, 4, 4, 0, 4, 4, 0, 4, 4, 0, 4, 4, 0, 4, 4, 0, 4, 4, 0, 4, 4, 4, 4, 4, 4, 4, 4, 4, 4, 4, 4, 4, 4, 4, 4, 4, 4, 4, 4, 0, 0, 4, 4, 4, 0, 0, 0, 4, 0, 0, 4, 4, 4, 0, 0, 0, 4, 0, 0, 4, 4, 4, 0, 0, 0, 4, 4, 4, 0, 0, 0, 4, 0, 0, 4, 4, 4, 0, 0, 0, 4, 0, 0, 4, 4, 4, 0, 4, 4, 0, 4, 4, 0, 4, 4, 0, 4, 4, 0, 1, 1, 1, 1, 1, 1, 1, 1, 1, 1, 1, 1, 1, 1, 1, 1, 1, 1, 1, 1, 1, 1, 1, 1, 1, 1, 1, 1, 1, 1, 1, 1, 1, 1, 1, 1, 1, 1, 1, 1, 4, 4, 4, 4, 0, 0, 0, 4, 4, 4, 4, 0, 0, 0, 0, 4, 0, 0, 2, 4, 0, 0, 4, 1, 1, 1, 4, 4, 4, 4, 4, 4, 0, 4, 4, 4, 0, 4, 0, 4, 4, 4, 4, 4, 4, 4, 4, 4, 4, 4, 4, 4, 4, 4, 4, 4, 1, 4, 4])
me_cylinder.materials.append(mat_barrellmain)
me_cylinder.materials.append(mat_barrelllightblue)
me_cylinder.materials.append(mat_barrelldarkblue)
me_cylinder.materials.append(mat_barrellyellow)
me_cylinder.materials.append(mat_barrellframe)
me_cylinder.use_remesh_preserve_volume = False
me_cylinder.use_remesh_preserve_attributes = False
me_cylinder.use_mirror_vertex_groups = False
me_cylinder.update()

# ---- objects
ob_cylinder = bpy.data.objects.new('Cylinder', me_cylinder)
ob_lamp = bpy.data.objects.new('Lamp', light_lamp)
ob_camera = bpy.data.objects.new('Camera', cam_camera)

# ---- transforms, parenting, visibility, modifiers, constraints
ob_cylinder.location = (0.0, 0.0, 0.0)
ob_cylinder.scale = (0.5, 0.5, 0.4935)
ob_cylinder.lineart.crease_threshold = 0.0
_m = ob_cylinder.modifiers.new('Mirror', 'MIRROR')
_m.use_axis = (True, True, False)
ob_lamp.location = (4.076, 1.005, 5.904)
ob_lamp.rotation_euler = (0.6503, 0.05522, 1.866)
ob_lamp.lock_rotations_4d = False
ob_lamp.empty_display_type = 'ARROWS'
ob_lamp.color = (0.0, 0.0, 0.0, 0.0)
ob_lamp.lineart.crease_threshold = 0.0
ob_camera.location = (7.481, -6.508, 5.344)
ob_camera.rotation_euler = (1.109, 0.0, 0.8149)
ob_camera.lock_rotations_4d = False
ob_camera.empty_display_type = 'ARROWS'
ob_camera.color = (0.0, 0.0, 0.0, 0.0)
ob_camera.display_type = 'WIRE'
ob_camera.lineart.crease_threshold = 0.0

# ---- collection membership
col_collection_1.objects.link(ob_cylinder)
col_collection_1.objects.link(ob_lamp)
col_collection_1.objects.link(ob_camera)

# ---- scene / render settings (as saved in the file)
scene.camera = ob_camera
scene.frame_start = 1; scene.frame_end = 250; scene.frame_set(1)
scene.render.engine = 'BLENDER_EEVEE_NEXT'
scene.render.resolution_percentage = 50
scene.render.dither_intensity = 0.0
scene.cycles.use_denoising = False
scene.cycles.samples = 128
scene.cycles.sampling_pattern = 'TABULATED_SOBOL'
scene.cycles.light_sampling_threshold = 0.0
scene.cycles.use_adaptive_sampling = False
scene.cycles.use_light_tree = False
scene.cycles.blur_glossy = 0.0
scene.cycles.sample_clamp_indirect = 0.0
scene.view_settings.view_transform = 'Standard'
bpy.context.view_layer.update()
